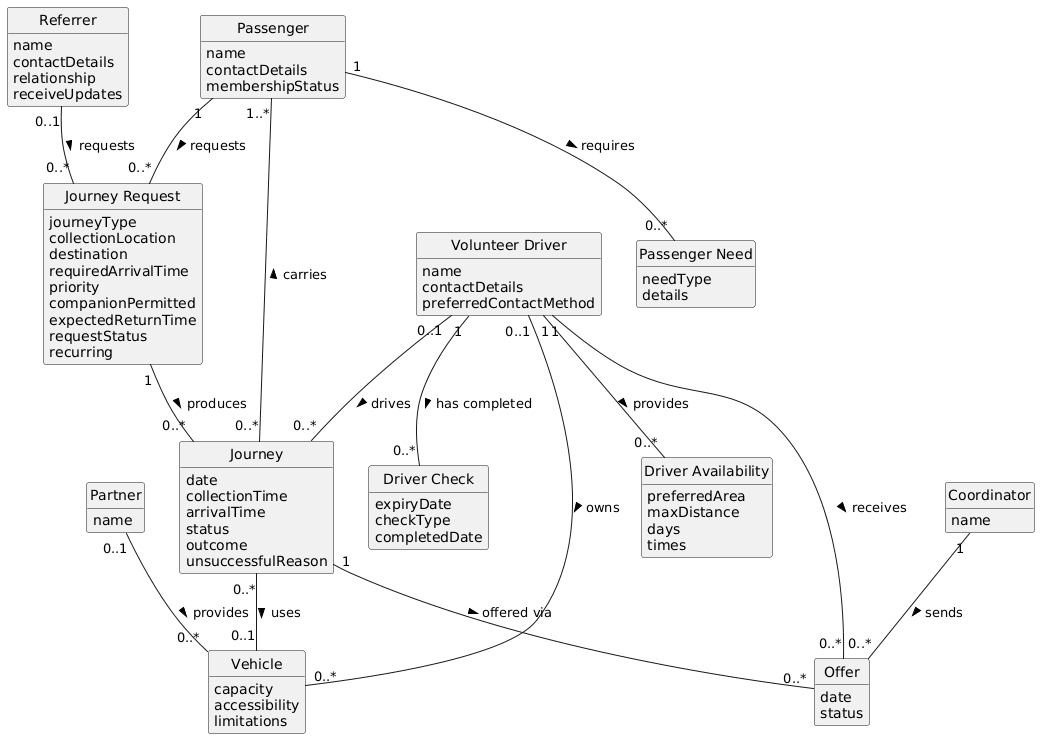

The diagram above was rendered by PlantUML. Its source (embedded in the PNG):
@startuml
hide methods
hide circle
skinparam classAttributeIconSize 0

class Passenger {
  name
  contactDetails
  membershipStatus
}

class "Journey Request" as journeyRequest {
  journeyType
  collectionLocation
  destination
  requiredArrivalTime
  priority
  companionPermitted
  expectedReturnTime
  requestStatus
  recurring
}

class "Volunteer Driver" as volunteerDriver{
  name
  contactDetails
  preferredContactMethod
}

class Vehicle {
  capacity
  accessibility
  limitations
}

class Journey {
  date
  collectionTime
  arrivalTime
  status
  outcome
  unsuccessfulReason
}

class "Driver Check" as driverCheck {
  expiryDate
  checkType
  completedDate
}

class Partner {
  name
}

class Offer {
  date
  status
}

class Referrer {
  name
  contactDetails
  relationship
  receiveUpdates
}

class Coordinator {
  name
}

class "Passenger Need" as passengerNeed {
  needType
  details
}

class "Driver Availability" as driverAvailability {
  preferredArea
  maxDistance
  days
  times
}


Passenger "1" -- "0..*" journeyRequest : requests >
Passenger "1" -- "0..*" passengerNeed : requires >

volunteerDriver "1" -- "0..*" Offer : receives >
volunteerDriver "1" -- "0..*" driverCheck : has completed >
volunteerDriver "1" -- "0..*" driverAvailability : provides >
volunteerDriver "0..1" -- "0..*" Journey : drives >
volunteerDriver "0..1" -- "0..*" Vehicle: owns >

Coordinator "1" -- "0..*" Offer : sends >

Referrer "0..1" -- "0..*" journeyRequest : requests >

Partner "0..1" -- "0..*" Vehicle : provides >

Journey "0..*" -- "1..*" Passenger : carries >
Journey "0..*" -- "0..1" Vehicle : uses >
Journey "1" -- "0..*" Offer : offered via >

journeyRequest "1" -- "0..*" Journey : produces >
@enduml